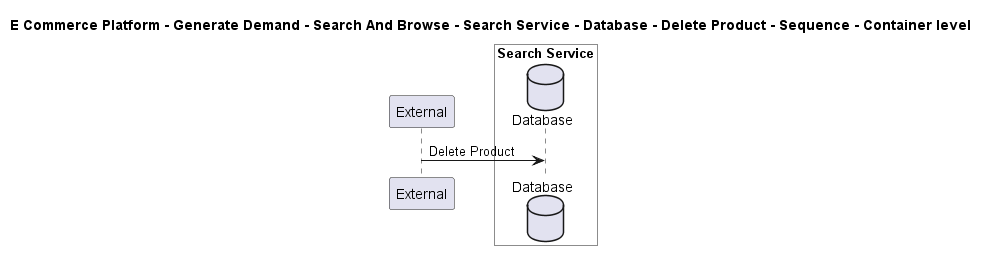

The diagram above was rendered by PlantUML. Its source (embedded in the PNG):
@startuml

title E Commerce Platform - Generate Demand - Search And Browse - Search Service - Database - Delete Product - Sequence - Container level

participant "External" as C4InterFlow.SoftwareSystems.ExternalSystem

box "Search Service" #White
    database "Database" as ECommercePlatform.GenerateDemand.SearchAndBrowse.SoftwareSystems.SearchService.Containers.Database
end box


C4InterFlow.SoftwareSystems.ExternalSystem -> ECommercePlatform.GenerateDemand.SearchAndBrowse.SoftwareSystems.SearchService.Containers.Database : Delete Product


@enduml